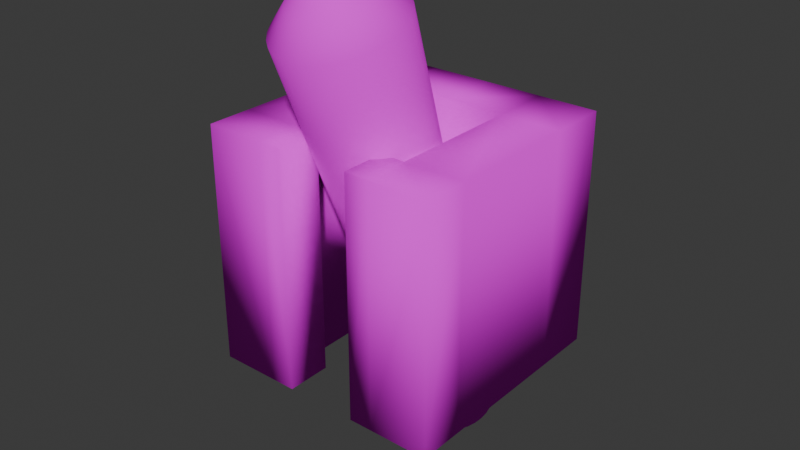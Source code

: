 # Source: torch.blend  (saved by Blender 4.5.87; exported with 4.5.12 LTS)
import bpy
from mathutils import Matrix  # noqa: F401  (used for matrix-valued properties, if any)

bpy.ops.wm.read_factory_settings(use_empty=True)
scene = bpy.context.scene
scene.name = 'Scene'

# ---- collections
col_collection = bpy.data.collections.new('Collection'); scene.collection.children.link(col_collection)

# ---- images (referenced by path relative to the original .blend; pixels are not part of the script)
import os
ASSET_DIR = os.environ.get("B2B_ASSET_DIR", "")  # directory of the original .blend (textures are referenced by path, not embedded)
HERE = os.path.dirname(os.path.abspath(__file__))  # packed textures are extracted next to this script under _unpacked/

def load_image(name, relpath, width, height, colorspace="sRGB"):
    """Load a texture the original file referenced (path relative to the .blend, or extracted next to this script)."""
    p = next((c for c in (os.path.join(HERE, relpath), os.path.join(ASSET_DIR, relpath)) if relpath and os.path.exists(c)), "")
    if p:
        img = bpy.data.images.load(p, check_existing=True)
        img.name = name
    else:  # same state as the original file: an image datablock whose file is absent (Cycles renders it pink)
        img = bpy.data.images.new(name, width, height)
        img.source = "FILE"
        img.filepath = "//" + (relpath or name)
    img.colorspace_settings.name = colorspace
    return img
img_torch_holder_png = load_image('torch_holder.png', 'torch_holder.png', 1024, 1024, 'sRGB')
img_torch_png = load_image('torch.png', 'torch.png', 1024, 1024, 'sRGB')

# ---- materials (node trees are filled in below, after node groups)
mat_material_002 = bpy.data.materials.new('Material.002')
mat_material_001 = bpy.data.materials.new('Material.001')

# ---- material node trees
mat_material_002.use_nodes = True; mat_material_002.node_tree.nodes.clear()
_N = mat_material_002.node_tree.nodes; _L = mat_material_002.node_tree.links
n0 = _N.new('ShaderNodeBsdfPrincipled'); n0.name = 'Principled BSDF'; n0.location = (-200, 100)
n0.inputs[2].default_value = 1.0
n0.inputs[13].default_value = 0.0
n1 = _N.new('ShaderNodeOutputMaterial'); n1.name = 'Material Output'; n1.location = (200, 100)
n2 = _N.new('ShaderNodeTexImage'); n2.name = 'Image Texture'; n2.location = (-490, 80)
n2.image = img_torch_holder_png
n2.interpolation = 'Closest'
_L.new(n0.outputs[0], n1.inputs[0])
_L.new(n2.outputs[0], n0.inputs[0])
n1.is_active_output = True
mat_material_001.use_nodes = True; mat_material_001.node_tree.nodes.clear()
_N = mat_material_001.node_tree.nodes; _L = mat_material_001.node_tree.links
n0 = _N.new('ShaderNodeBsdfPrincipled'); n0.name = 'Principled BSDF'; n0.location = (-200, 100)
n0.inputs[2].default_value = 1.0
n0.inputs[13].default_value = 0.0
n1 = _N.new('ShaderNodeOutputMaterial'); n1.name = 'Material Output'; n1.location = (200, 100)
n2 = _N.new('ShaderNodeTexImage'); n2.name = 'Image Texture'; n2.location = (-490, 80)
n2.image = img_torch_png
n2.interpolation = 'Closest'
_L.new(n0.outputs[0], n1.inputs[0])
_L.new(n2.outputs[0], n0.inputs[0])
n1.is_active_output = True

# ---- world
world_world = bpy.data.worlds.new('World'); scene.world = world_world
world_world.use_nodes = True; world_world.node_tree.nodes.clear()
_N = world_world.node_tree.nodes; _L = world_world.node_tree.links
n0 = _N.new('ShaderNodeOutputWorld'); n0.name = 'World Output'; n0.location = (200, 100)
n1 = _N.new('ShaderNodeBackground'); n1.name = 'Background'; n1.location = (-200, 100)
n1.inputs[0].default_value = (0.05088, 0.05088, 0.05088, 1.0)
_L.new(n1.outputs[0], n0.inputs[0])
n0.is_active_output = True
world_world.color = (0.05088, 0.05088, 0.05088)
world_world.sun_shadow_jitter_overblur = 0.0

# ---- meshes
me_cube_001 = bpy.data.meshes.new('Cube.001')
me_cube_001.from_pydata([(-1.0, -2.0, 0.0), (-1.0, -2.0, 2.0), (-1.0, -0.5, 0.0), (-1.0, -0.5, 2.0), (-0.5, -2.0, 0.0), (-0.5, -2.0, 2.0), (-0.5, -0.5, 0.0), (-0.5, -0.5, 2.0), (-1.0, 0.0, 2.0), (-1.0, 0.0, 0.0), (-0.5, 0.0, 0.0), (-0.5, 0.0, 2.0), (0.0, -0.5, 2.0), (0.0, -0.5, 0.0), (0.0, 0.0, 2.0), (0.0, 0.0, 0.0), (-1.0, -1.625, 0.0), (-1.0, -1.625, 2.0), (-0.5, -1.625, 0.0), (-0.5, -1.625, 2.0), (-0.3, -1.625, 2.0), (-0.3, -2.0, 2.0), (-0.3, -2.0, 0.0), (-0.3, -1.625, 0.0)], [], [(16, 17, 3, 2), (7, 6, 13, 12), (18, 19, 20, 23), (4, 5, 1, 0), (16, 18, 4, 0), (19, 17, 1, 5), (9, 8, 11, 10), (6, 2, 9, 10), (3, 7, 11, 8), (2, 3, 8, 9), (12, 13, 15, 14), (11, 7, 12, 14), (10, 11, 14, 15), (6, 10, 15, 13), (7, 3, 17, 19), (2, 6, 18, 16), (6, 7, 19, 18), (0, 1, 17, 16), (23, 20, 21, 22), (19, 5, 21, 20), (4, 18, 23, 22), (5, 4, 22, 21)])
me_cube_001.polygons.foreach_set('use_smooth', [True] * 22)
_uv = me_cube_001.uv_layers.new(name='UVMap')
_uv.uv.foreach_set('vector', [0.4762, 0.3869, 2.756e-08, 0.3869, 4.778e-08, 0.119, 0.4762, 0.119, 0.5952, 0.0, 0.5952, 0.4762, 0.4762, 0.4762, 0.4762, 0.0, 0.9524, 0.4762, 0.9524, 0.0, 1.0, 0.0, 1.0, 0.4762, 0.881, 0.9524, 0.881, 0.4762, 1.0, 0.4762, 1.0, 0.9524, 0.5952, 0.5655, 0.4762, 0.5655, 0.4762, 0.4762, 0.5952, 0.4762, 0.7143, 0.5655, 0.5952, 0.5655, 0.5952, 0.4762, 0.7143, 0.4762, 0.0, 0.9524, 0.0, 0.4762, 0.119, 0.4762, 0.119, 0.9524, 0.4762, 0.8333, 0.5952, 0.8333, 0.5952, 0.9524, 0.4762, 0.9524, 0.5952, 0.8333, 0.7143, 0.8333, 0.7143, 0.9524, 0.5952, 0.9524, 0.4762, 0.119, 4.778e-08, 0.119, 5.677e-08, 6.623e-09, 0.4762, 4.257e-08, 0.3571, 0.4762, 0.3571, 0.9524, 0.2381, 0.9524, 0.2381, 0.4762, 0.7143, 0.9524, 0.7143, 0.8333, 0.8333, 0.8333, 0.8333, 0.9524, 0.119, 0.9524, 0.119, 0.4762, 0.2381, 0.4762, 0.2381, 0.9524, 0.4762, 0.8333, 0.4762, 0.9524, 0.3571, 0.9524, 0.3571, 0.8333, 0.7143, 0.8333, 0.5952, 0.8333, 0.5952, 0.5655, 0.7143, 0.5655, 0.5952, 0.8333, 0.4762, 0.8333, 0.4762, 0.5655, 0.5952, 0.5655, 0.5952, 0.4762, 0.5952, 0.0, 0.8631, 0.0, 0.8631, 0.4762, 0.4762, 0.4762, 2.081e-08, 0.4762, 2.756e-08, 0.3869, 0.4762, 0.3869, 0.8631, 0.4762, 0.8631, 0.0, 0.9524, 0.0, 0.9524, 0.4762, 0.7143, 0.5655, 0.7143, 0.4762, 0.7619, 0.4762, 0.7619, 0.5655, 0.4762, 0.4762, 0.4762, 0.5655, 0.4286, 0.5655, 0.4286, 0.4762, 0.881, 0.4762, 0.881, 0.9524, 0.8333, 0.9524, 0.8333, 0.4762])
me_cube_001.materials.append(mat_material_002)
me_cube_001.update()
me_cylinder = bpy.data.meshes.new('Cylinder')
me_cylinder.from_pydata([(1.816e-09, 0.01293, -0.7597), (0.0, -1.214, 3.05), (0.06828, 0.006613, -0.762), (0.09755, -1.223, 3.047), (0.1339, -0.0121, -0.7688), (0.1913, -1.25, 3.037), (0.1944, -0.0425, -0.7799), (0.2778, -1.293, 3.022), (0.2475, -0.0834, -0.7947), (0.3536, -1.352, 3.0), (0.291, -0.1332, -0.8129), (0.4157, -1.423, 2.974), (0.3234, -0.1901, -0.8336), (0.4619, -1.504, 2.945), (0.3433, -0.2518, -0.856), (0.4904, -1.592, 2.913), (0.35, -0.316, -0.8794), (0.5, -1.684, 2.879), (0.3433, -0.3801, -0.9027), (0.4904, -1.776, 2.846), (0.3234, -0.4418, -0.9252), (0.4619, -1.864, 2.814), (0.291, -0.4987, -0.9459), (0.4157, -1.945, 2.784), (0.2475, -0.5485, -0.964), (0.3536, -2.016, 2.758), (0.1944, -0.5894, -0.9789), (0.2778, -2.075, 2.737), (0.1339, -0.6198, -0.99), (0.1913, -2.118, 2.721), (0.06828, -0.6385, -0.9968), (0.09755, -2.145, 2.712), (1.816e-09, -0.6449, -0.9991), (0.0, -2.154, 2.708), (-0.06828, -0.6385, -0.9968), (-0.09755, -2.145, 2.712), (-0.1339, -0.6198, -0.99), (-0.1913, -2.118, 2.721), (-0.1944, -0.5894, -0.9789), (-0.2778, -2.075, 2.737), (-0.2475, -0.5485, -0.964), (-0.3536, -2.016, 2.758), (-0.291, -0.4987, -0.9459), (-0.4157, -1.945, 2.784), (-0.3234, -0.4418, -0.9252), (-0.4619, -1.864, 2.814), (-0.3433, -0.3801, -0.9027), (-0.4904, -1.776, 2.846), (-0.35, -0.316, -0.8794), (-0.5, -1.684, 2.879), (-0.3433, -0.2518, -0.856), (-0.4904, -1.592, 2.913), (-0.3234, -0.1901, -0.8336), (-0.4619, -1.504, 2.945), (-0.291, -0.1332, -0.8129), (-0.4157, -1.423, 2.974), (-0.2475, -0.0834, -0.7947), (-0.3536, -1.352, 3.0), (-0.1944, -0.0425, -0.7799), (-0.2778, -1.293, 3.022), (-0.1339, -0.0121, -0.7688), (-0.1913, -1.25, 3.037), (-0.06828, 0.006613, -0.762), (-0.09755, -1.223, 3.047), (0.0634, -1.453, 3.176), (3.404e-08, -1.447, 3.178), (0.1244, -1.47, 3.17), (0.1806, -1.499, 3.16), (0.2298, -1.536, 3.146), (0.2702, -1.583, 3.129), (0.3003, -1.636, 3.11), (0.3188, -1.693, 3.089), (0.325, -1.752, 3.067), (0.3188, -1.812, 3.046), (0.3003, -1.869, 3.025), (0.2702, -1.922, 3.006), (0.2298, -1.968, 2.989), (0.1806, -2.006, 2.975), (0.1244, -2.035, 2.965), (0.0634, -2.052, 2.958), (3.404e-08, -2.058, 2.956), (-0.0634, -2.052, 2.958), (-0.1244, -2.035, 2.965), (-0.1806, -2.006, 2.975), (-0.2298, -1.968, 2.989), (-0.2702, -1.922, 3.006), (-0.3003, -1.869, 3.025), (-0.3188, -1.812, 3.046), (-0.325, -1.752, 3.067), (-0.3188, -1.693, 3.089), (-0.3003, -1.636, 3.11), (-0.2702, -1.583, 3.129), (-0.2298, -1.536, 3.146), (-0.1806, -1.499, 3.16), (-0.1244, -1.47, 3.17), (-0.0634, -1.453, 3.176), (0.01902, -1.731, 3.288), (2.064e-08, -1.729, 3.289), (0.03731, -1.736, 3.286), (0.05417, -1.745, 3.283), (0.06894, -1.756, 3.279), (0.08107, -1.77, 3.274), (0.09008, -1.786, 3.268), (0.09563, -1.803, 3.262), (0.0975, -1.821, 3.255), (0.09563, -1.839, 3.249), (0.09008, -1.856, 3.243), (0.08107, -1.872, 3.237), (0.06894, -1.886, 3.232), (0.05417, -1.897, 3.228), (0.03731, -1.905, 3.224), (0.01902, -1.911, 3.223), (2.064e-08, -1.912, 3.222), (-0.01902, -1.911, 3.223), (-0.03731, -1.905, 3.224), (-0.05417, -1.897, 3.228), (-0.06894, -1.886, 3.232), (-0.08107, -1.872, 3.237), (-0.09008, -1.856, 3.243), (-0.09563, -1.839, 3.249), (-0.0975, -1.821, 3.255), (-0.09563, -1.803, 3.262), (-0.09008, -1.786, 3.268), (-0.08107, -1.77, 3.274), (-0.06894, -1.756, 3.279), (-0.05417, -1.745, 3.283), (-0.03731, -1.736, 3.286), (-0.01902, -1.731, 3.288)], [], [(0, 1, 3, 2), (2, 3, 5, 4), (4, 5, 7, 6), (6, 7, 9, 8), (8, 9, 11, 10), (10, 11, 13, 12), (12, 13, 15, 14), (14, 15, 17, 16), (16, 17, 19, 18), (18, 19, 21, 20), (20, 21, 23, 22), (22, 23, 25, 24), (24, 25, 27, 26), (26, 27, 29, 28), (28, 29, 31, 30), (30, 31, 33, 32), (32, 33, 35, 34), (34, 35, 37, 36), (36, 37, 39, 38), (38, 39, 41, 40), (40, 41, 43, 42), (42, 43, 45, 44), (44, 45, 47, 46), (46, 47, 49, 48), (48, 49, 51, 50), (50, 51, 53, 52), (52, 53, 55, 54), (54, 55, 57, 56), (56, 57, 59, 58), (58, 59, 61, 60), (13, 11, 69, 70), (60, 61, 63, 62), (62, 63, 1, 0), (0, 2, 4, 6, 8, 10, 12, 14, 16, 18, 20, 22, 24, 26, 28, 30, 32, 34, 36, 38, 40, 42, 44, 46, 48, 50, 52, 54, 56, 58, 60, 62), (80, 79, 111, 112), (31, 29, 78, 79), (49, 47, 87, 88), (5, 3, 64, 66), (23, 21, 74, 75), (41, 39, 83, 84), (59, 57, 92, 93), (15, 13, 70, 71), (33, 31, 79, 80), (51, 49, 88, 89), (7, 5, 66, 67), (25, 23, 75, 76), (43, 41, 84, 85), (61, 59, 93, 94), (17, 15, 71, 72), (35, 33, 80, 81), (53, 51, 89, 90), (9, 7, 67, 68), (27, 25, 76, 77), (45, 43, 85, 86), (63, 61, 94, 95), (19, 17, 72, 73), (37, 35, 81, 82), (55, 53, 90, 91), (11, 9, 68, 69), (29, 27, 77, 78), (47, 45, 86, 87), (3, 1, 65, 64), (1, 63, 95, 65), (21, 19, 73, 74), (39, 37, 82, 83), (57, 55, 91, 92), (96, 97, 127, 126, 125, 124, 123, 122, 121, 120, 119, 118, 117, 116, 115, 114, 113, 112, 111, 110, 109, 108, 107, 106, 105, 104, 103, 102, 101, 100, 99, 98), (67, 66, 98, 99), (94, 93, 125, 126), (81, 80, 112, 113), (68, 67, 99, 100), (95, 94, 126, 127), (82, 81, 113, 114), (69, 68, 100, 101), (65, 95, 127, 97), (83, 82, 114, 115), (70, 69, 101, 102), (84, 83, 115, 116), (71, 70, 102, 103), (85, 84, 116, 117), (72, 71, 103, 104), (86, 85, 117, 118), (73, 72, 104, 105), (87, 86, 118, 119), (74, 73, 105, 106), (88, 87, 119, 120), (75, 74, 106, 107), (89, 88, 120, 121), (76, 75, 107, 108), (90, 89, 121, 122), (77, 76, 108, 109), (91, 90, 122, 123), (78, 77, 109, 110), (64, 65, 97, 96), (92, 91, 123, 124), (79, 78, 110, 111), (66, 64, 96, 98), (93, 92, 124, 125)])
me_cylinder.polygons.foreach_set('use_smooth', [True] * 98)
_uv = me_cylinder.uv_layers.new(name='UVMap')
_uv.uv.foreach_set('vector', [0.4065, 1.498, 0.3925, -0.4074, 0.4154, -0.4079, 0.4225, 1.498, 0.4225, 1.498, 0.4154, -0.4079, 0.4387, -0.4081, 0.4388, 1.498, 0.4388, 1.498, 0.4387, -0.4081, 0.4616, -0.4079, 0.4549, 1.498, 0.4549, 1.498, 0.4616, -0.4079, 0.4831, -0.4074, 0.47, 1.498, 0.47, 1.498, 0.4831, -0.4074, 0.5026, -0.4065, 0.4835, 1.499, 0.4835, 1.499, 0.5026, -0.4065, 0.5191, -0.4054, 0.4951, 1.5, 0.5417, 1.499, 0.5191, -0.406, 0.5385, -0.407, 0.5553, 1.498, 0.5553, 1.498, 0.5385, -0.407, 0.56, -0.4077, 0.5704, 1.498, 0.5704, 1.498, 0.56, -0.4077, 0.5829, -0.4081, 0.5864, 1.498, 0.5864, 1.498, 0.5829, -0.4081, 0.6062, -0.4081, 0.6027, 1.498, 0.6027, 1.498, 0.6062, -0.4081, 0.6291, -0.4077, 0.6187, 1.498, 0.6187, 1.498, 0.6291, -0.4077, 0.6507, -0.407, 0.6338, 1.498, 0.6338, 1.498, 0.6507, -0.407, 0.6701, -0.406, 0.6474, 1.499, 0.0276, 1.5, 0.0, -0.4047, 0.0165, -0.406, 0.03915, 1.499, 0.03915, 1.499, 0.0165, -0.406, 0.0359, -0.407, 0.05273, 1.498, 0.05273, 1.498, 0.0359, -0.407, 0.05746, -0.4077, 0.06782, 1.498, 0.06782, 1.498, 0.05746, -0.4077, 0.08034, -0.4081, 0.08384, 1.498, 0.08384, 1.498, 0.08034, -0.4081, 0.1037, -0.4081, 0.1002, 1.498, 0.1002, 1.498, 0.1037, -0.4081, 0.1266, -0.4077, 0.1162, 1.498, 0.1162, 1.498, 0.1266, -0.4077, 0.1481, -0.407, 0.1313, 1.498, 0.1313, 1.498, 0.1481, -0.407, 0.1675, -0.406, 0.1449, 1.499, 0.1449, 1.499, 0.1675, -0.406, 0.184, -0.4047, 0.1564, 1.5, 0.2103, 1.5, 0.184, -0.4054, 0.2034, -0.4065, 0.2239, 1.499, 0.2239, 1.499, 0.2034, -0.4065, 0.225, -0.4074, 0.239, 1.498, 0.239, 1.498, 0.225, -0.4074, 0.2479, -0.4079, 0.255, 1.498, 0.255, 1.498, 0.2479, -0.4079, 0.2712, -0.4081, 0.2713, 1.498, 0.2713, 1.498, 0.2712, -0.4081, 0.2941, -0.4079, 0.2873, 1.498, 0.2873, 1.498, 0.2941, -0.4079, 0.3156, -0.4074, 0.3024, 1.498, 0.3024, 1.498, 0.3156, -0.4074, 0.335, -0.4065, 0.316, 1.499, 0.316, 1.499, 0.335, -0.4065, 0.3515, -0.4054, 0.3276, 1.5, 0.6995, -0.106, 0.683, -0.139, 0.7152, -0.1919, 0.726, -0.1704, 0.3778, 1.5, 0.3515, -0.4054, 0.3709, -0.4065, 0.3914, 1.499, 0.3914, 1.499, 0.3709, -0.4065, 0.3925, -0.4074, 0.4065, 1.498, 0.8174, -0.01999, 0.8265, 0.007167, 0.8327, 0.03735, 0.8359, 0.06939, 0.8359, 0.1021, 0.8327, 0.1341, 0.8265, 0.1643, 0.8174, 0.1914, 0.8058, 0.2145, 0.7923, 0.2327, 0.7772, 0.2452, 0.7612, 0.2516, 0.7448, 0.2516, 0.7288, 0.2452, 0.7137, 0.2327, 0.7001, 0.2145, 0.6886, 0.1914, 0.6795, 0.1643, 0.6733, 0.1341, 0.6701, 0.1021, 0.6701, 0.06939, 0.6733, 0.03735, 0.6795, 0.007167, 0.6886, -0.01999, 0.7001, -0.04309, 0.7137, -0.06124, 0.7288, -0.07374, 0.7448, -0.08011, 0.7612, -0.08011, 0.7772, -0.07374, 0.7923, -0.06124, 0.8058, -0.04309, 0.8491, -0.2451, 0.8433, -0.2171, 0.7955, -0.2682, 0.7973, -0.2766, 0.88, -0.1778, 0.8671, -0.139, 0.8348, -0.1919, 0.8433, -0.2171, 0.225, -0.4074, 0.2034, -0.4065, 0.2229, -0.499, 0.2369, -0.4995, 0.4387, -0.4081, 0.4154, -0.4079, 0.4193, -0.4999, 0.4344, -0.5, 0.6291, -0.4077, 0.6062, -0.4081, 0.6021, -0.5, 0.617, -0.4998, 0.1481, -0.407, 0.1266, -0.4077, 0.1145, -0.4998, 0.1285, -0.4993, 0.6995, -0.4741, 0.7189, -0.5, 0.7386, -0.4265, 0.726, -0.4097, 0.7189, -0.08011, 0.6995, -0.106, 0.726, -0.1704, 0.7386, -0.1536, 0.05746, -0.4077, 0.0359, -0.407, 0.05554, -0.4993, 0.06955, -0.4998, 0.2479, -0.4079, 0.225, -0.4074, 0.2369, -0.4995, 0.2518, -0.4999, 0.4616, -0.4079, 0.4387, -0.4081, 0.4344, -0.5, 0.4493, -0.4999, 0.6507, -0.407, 0.6291, -0.4077, 0.617, -0.4998, 0.631, -0.4993, 0.8671, -0.4411, 0.88, -0.4023, 0.8433, -0.363, 0.8348, -0.3882, 0.683, -0.4411, 0.6995, -0.4741, 0.726, -0.4097, 0.7152, -0.3882, 0.56, -0.4077, 0.5385, -0.407, 0.5581, -0.4993, 0.5721, -0.4998, 0.08034, -0.4081, 0.05746, -0.4077, 0.06955, -0.4998, 0.08442, -0.5, 0.2712, -0.4081, 0.2479, -0.4079, 0.2518, -0.4999, 0.2669, -0.5, 0.4831, -0.4074, 0.4616, -0.4079, 0.4493, -0.4999, 0.4633, -0.4995, 0.8506, -0.106, 0.8312, -0.08011, 0.8115, -0.1536, 0.8241, -0.1704, 0.8506, -0.4741, 0.8671, -0.4411, 0.8348, -0.3882, 0.8241, -0.4097, 0.6701, -0.4023, 0.683, -0.4411, 0.7152, -0.3882, 0.7068, -0.363, 0.5829, -0.4081, 0.56, -0.4077, 0.5721, -0.4998, 0.587, -0.5, 0.1037, -0.4081, 0.08034, -0.4081, 0.08442, -0.5, 0.09959, -0.5, 0.2941, -0.4079, 0.2712, -0.4081, 0.2669, -0.5, 0.2818, -0.4999, 0.683, -0.139, 0.6701, -0.1778, 0.7068, -0.2171, 0.7152, -0.1919, 0.8671, -0.139, 0.8506, -0.106, 0.8241, -0.1704, 0.8348, -0.1919, 0.8312, -0.5, 0.8506, -0.4741, 0.8241, -0.4097, 0.8115, -0.4265, 0.4154, -0.4079, 0.3925, -0.4074, 0.4044, -0.4995, 0.4193, -0.4999, 0.3925, -0.4074, 0.3709, -0.4065, 0.3904, -0.499, 0.4044, -0.4995, 0.6062, -0.4081, 0.5829, -0.4081, 0.587, -0.5, 0.6021, -0.5, 0.1266, -0.4077, 0.1037, -0.4081, 0.09959, -0.5, 0.1145, -0.4998, 0.3156, -0.4074, 0.2941, -0.4079, 0.2818, -0.4999, 0.2958, -0.4995, 0.7519, -0.2946, 0.7528, -0.3035, 0.7546, -0.3119, 0.7571, -0.3195, 0.7603, -0.3259, 0.7641, -0.331, 0.7683, -0.3345, 0.7728, -0.3363, 0.7773, -0.3363, 0.7818, -0.3345, 0.786, -0.331, 0.7898, -0.3259, 0.793, -0.3195, 0.7955, -0.3119, 0.7973, -0.3035, 0.7981, -0.2946, 0.7981, -0.2855, 0.7973, -0.2766, 0.7955, -0.2682, 0.793, -0.2606, 0.7898, -0.2542, 0.786, -0.2491, 0.7818, -0.2456, 0.7773, -0.2439, 0.7728, -0.2439, 0.7683, -0.2456, 0.7641, -0.2491, 0.7603, -0.2542, 0.7571, -0.2606, 0.7546, -0.2682, 0.7528, -0.2766, 0.7519, -0.2855, 0.701, -0.2451, 0.698, -0.2749, 0.7519, -0.2855, 0.7528, -0.2766, 0.7152, -0.3882, 0.726, -0.4097, 0.7603, -0.3259, 0.7571, -0.3195, 0.852, -0.2749, 0.8491, -0.2451, 0.7973, -0.2766, 0.7981, -0.2855, 0.7068, -0.2171, 0.701, -0.2451, 0.7528, -0.2766, 0.7546, -0.2682, 0.7068, -0.363, 0.7152, -0.3882, 0.7571, -0.3195, 0.7546, -0.3119, 0.852, -0.3052, 0.852, -0.2749, 0.7981, -0.2855, 0.7981, -0.2946, 0.7152, -0.1919, 0.7068, -0.2171, 0.7546, -0.2682, 0.7571, -0.2606, 0.701, -0.335, 0.7068, -0.363, 0.7546, -0.3119, 0.7528, -0.3035, 0.8491, -0.335, 0.852, -0.3052, 0.7981, -0.2946, 0.7973, -0.3035, 0.726, -0.1704, 0.7152, -0.1919, 0.7571, -0.2606, 0.7603, -0.2542, 0.8433, -0.363, 0.8491, -0.335, 0.7973, -0.3035, 0.7955, -0.3119, 0.7386, -0.1536, 0.726, -0.1704, 0.7603, -0.2542, 0.7641, -0.2491, 0.8348, -0.3882, 0.8433, -0.363, 0.7955, -0.3119, 0.793, -0.3195, 0.7526, -0.142, 0.7386, -0.1536, 0.7641, -0.2491, 0.7683, -0.2456, 0.8241, -0.4097, 0.8348, -0.3882, 0.793, -0.3195, 0.7898, -0.3259, 0.7675, -0.1361, 0.7526, -0.142, 0.7683, -0.2456, 0.7728, -0.2439, 0.8115, -0.4265, 0.8241, -0.4097, 0.7898, -0.3259, 0.786, -0.331, 0.7826, -0.1361, 0.7675, -0.1361, 0.7728, -0.2439, 0.7773, -0.2439, 0.7975, -0.4381, 0.8115, -0.4265, 0.786, -0.331, 0.7818, -0.3345, 0.7975, -0.142, 0.7826, -0.1361, 0.7773, -0.2439, 0.7818, -0.2456, 0.7826, -0.444, 0.7975, -0.4381, 0.7818, -0.3345, 0.7773, -0.3363, 0.8115, -0.1536, 0.7975, -0.142, 0.7818, -0.2456, 0.786, -0.2491, 0.7675, -0.444, 0.7826, -0.444, 0.7773, -0.3363, 0.7728, -0.3363, 0.8241, -0.1704, 0.8115, -0.1536, 0.786, -0.2491, 0.7898, -0.2542, 0.7526, -0.4381, 0.7675, -0.444, 0.7728, -0.3363, 0.7683, -0.3345, 0.8348, -0.1919, 0.8241, -0.1704, 0.7898, -0.2542, 0.793, -0.2606, 0.698, -0.3052, 0.701, -0.335, 0.7528, -0.3035, 0.7519, -0.2946, 0.7386, -0.4265, 0.7526, -0.4381, 0.7683, -0.3345, 0.7641, -0.331, 0.8433, -0.2171, 0.8348, -0.1919, 0.793, -0.2606, 0.7955, -0.2682, 0.698, -0.2749, 0.698, -0.3052, 0.7519, -0.2946, 0.7519, -0.2855, 0.726, -0.4097, 0.7386, -0.4265, 0.7641, -0.331, 0.7603, -0.3259])
me_cylinder.materials.append(mat_material_001)
me_cylinder.update()

# ---- objects
ob_cube = bpy.data.objects.new('Cube', me_cube_001)
ob_cylinder = bpy.data.objects.new('Cylinder', me_cylinder)

# ---- transforms, parenting, visibility, modifiers, constraints
ob_cube.location = (0.0, 0.0, 0.0)
_m = ob_cube.modifiers.new('Mirror', 'MIRROR')
ob_cylinder.location = (0.0, 0.0, 0.0)

# ---- collection membership
col_collection.objects.link(ob_cube)
col_collection.objects.link(ob_cylinder)

# ---- scene / render settings (as saved in the file)
scene.frame_start = 1; scene.frame_end = 250; scene.frame_set(1)
scene.render.engine = 'BLENDER_EEVEE_NEXT'
bpy.context.view_layer.update()

# ---- added for rendering (the .blend has no active camera and no usable light): camera, sun
cam_auto = bpy.data.cameras.new('AutoCamera')
cam_auto.lens = 50.0
cam_auto.sensor_width = 36.0
cam_auto.clip_end = 1000.0
ob_auto_camera = bpy.data.objects.new('AutoCamera', cam_auto)
scene.collection.objects.link(ob_auto_camera)
ob_auto_camera.location = (4.81468, -6.84809, 4.9965)
ob_auto_camera.rotation_euler = (1.09748, -7.21219e-08, 0.694738)
scene.camera = ob_auto_camera
light_auto_sun = bpy.data.lights.new('AutoSun', 'SUN')
light_auto_sun.energy = 3.0
light_auto_sun.angle = 0.0523599
ob_auto_sun = bpy.data.objects.new('AutoSun', light_auto_sun)
scene.collection.objects.link(ob_auto_sun)
ob_auto_sun.rotation_euler = (0.872665, 0.174533, 0.523599)
bpy.context.view_layer.update()
